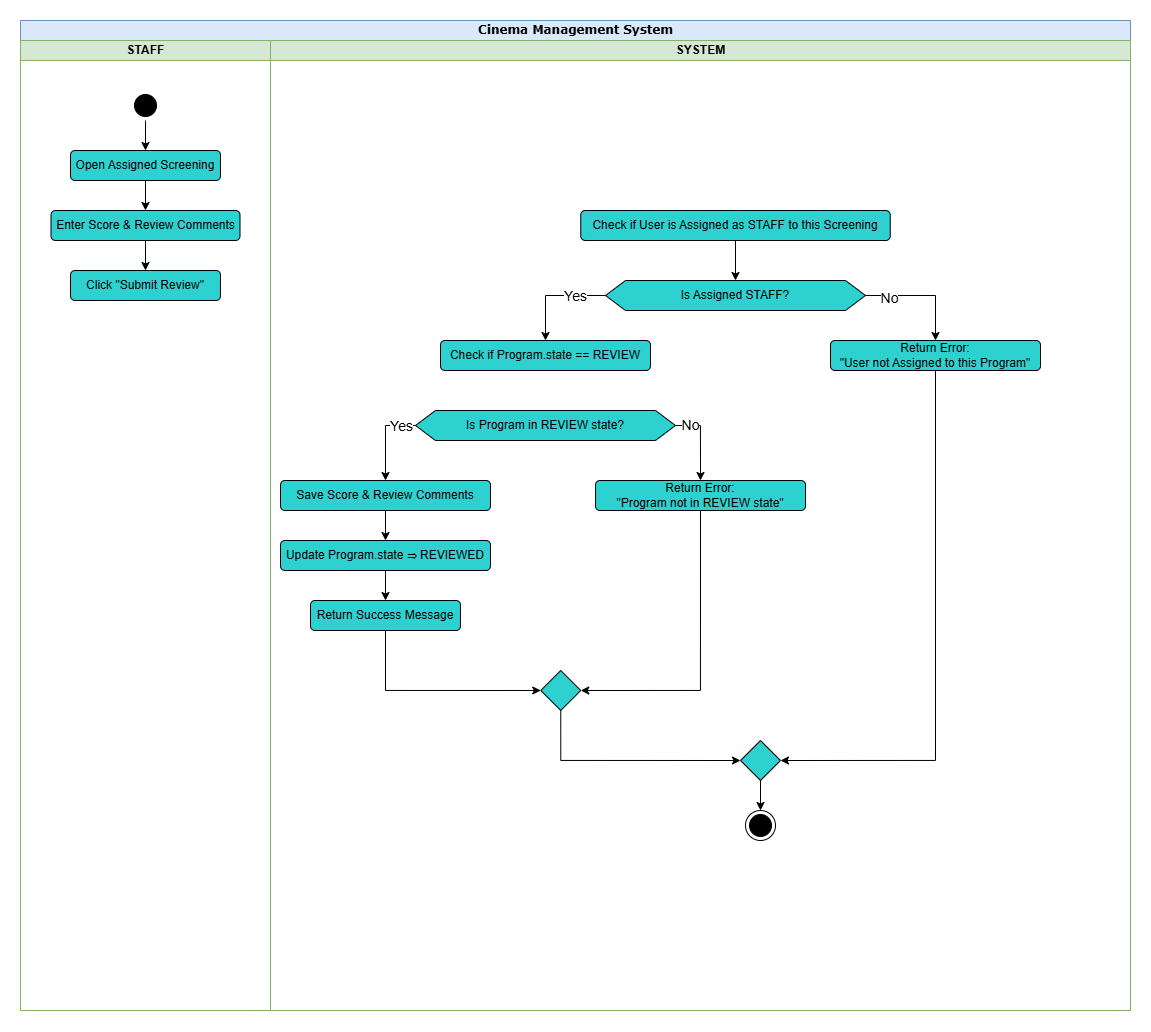

The diagram above was exported from draw.io. Its source (the exported page's mxGraphModel, read from the mxfile embedded in the PNG):
<mxGraphModel dx="569" dy="979" grid="1" gridSize="10" guides="1" tooltips="1" connect="1" arrows="1" fold="1" page="1" pageScale="1" pageWidth="850" pageHeight="1100" background="none" math="0" shadow="0">
  <root>
    <mxCell id="0" />
    <mxCell id="1" parent="0" />
    <mxCell id="1c1d494c118603dd-1" value="Cinema Management System" style="swimlane;html=1;childLayout=stackLayout;startSize=20;rounded=0;shadow=0;comic=0;labelBackgroundColor=none;strokeWidth=1;fontFamily=Verdana;fontSize=12;align=center;fillColor=#dae8fc;strokeColor=#6c8ebf;" parent="1" vertex="1">
      <mxGeometry x="40" y="20" width="1110" height="990" as="geometry" />
    </mxCell>
    <mxCell id="1c1d494c118603dd-2" value="STAFF" style="swimlane;html=1;startSize=20;fillColor=#d5e8d4;strokeColor=#82b366;" parent="1c1d494c118603dd-1" vertex="1">
      <mxGeometry y="20" width="250" height="970" as="geometry" />
    </mxCell>
    <mxCell id="iDB-pXHIWKb78oeaIBvB-15" style="edgeStyle=orthogonalEdgeStyle;rounded=0;orthogonalLoop=1;jettySize=auto;html=1;exitX=0.5;exitY=1;exitDx=0;exitDy=0;entryX=0.5;entryY=0;entryDx=0;entryDy=0;" edge="1" parent="1c1d494c118603dd-2" source="iDB-pXHIWKb78oeaIBvB-2" target="iDB-pXHIWKb78oeaIBvB-4">
      <mxGeometry relative="1" as="geometry" />
    </mxCell>
    <mxCell id="iDB-pXHIWKb78oeaIBvB-2" value="" style="ellipse;html=1;shape=startState;fillColor=#000000;strokeColor=#000000;" vertex="1" parent="1c1d494c118603dd-2">
      <mxGeometry x="110" y="50" width="30" height="30" as="geometry" />
    </mxCell>
    <mxCell id="iDB-pXHIWKb78oeaIBvB-14" style="edgeStyle=orthogonalEdgeStyle;rounded=0;orthogonalLoop=1;jettySize=auto;html=1;exitX=0.5;exitY=1;exitDx=0;exitDy=0;entryX=0.5;entryY=0;entryDx=0;entryDy=0;" edge="1" parent="1c1d494c118603dd-2" source="iDB-pXHIWKb78oeaIBvB-4" target="iDB-pXHIWKb78oeaIBvB-13">
      <mxGeometry relative="1" as="geometry" />
    </mxCell>
    <mxCell id="iDB-pXHIWKb78oeaIBvB-4" value="Open Assigned Screening" style="rounded=1;whiteSpace=wrap;html=1;fillColor=#2DD1D0;" vertex="1" parent="1c1d494c118603dd-2">
      <mxGeometry x="50" y="110" width="150" height="30" as="geometry" />
    </mxCell>
    <mxCell id="iDB-pXHIWKb78oeaIBvB-24" style="edgeStyle=orthogonalEdgeStyle;rounded=0;orthogonalLoop=1;jettySize=auto;html=1;exitX=0.5;exitY=1;exitDx=0;exitDy=0;entryX=0.5;entryY=0;entryDx=0;entryDy=0;" edge="1" parent="1c1d494c118603dd-2" source="iDB-pXHIWKb78oeaIBvB-13" target="iDB-pXHIWKb78oeaIBvB-16">
      <mxGeometry relative="1" as="geometry" />
    </mxCell>
    <mxCell id="iDB-pXHIWKb78oeaIBvB-13" value="Enter Score &amp;amp; Review Comments" style="rounded=1;whiteSpace=wrap;html=1;fillColor=#2DD1D0;" vertex="1" parent="1c1d494c118603dd-2">
      <mxGeometry x="30.5" y="170" width="189" height="30" as="geometry" />
    </mxCell>
    <mxCell id="iDB-pXHIWKb78oeaIBvB-16" value="Click &quot;Submit Review&quot;" style="rounded=1;whiteSpace=wrap;html=1;fillColor=#2DD1D0;" vertex="1" parent="1c1d494c118603dd-2">
      <mxGeometry x="50" y="230" width="150" height="30" as="geometry" />
    </mxCell>
    <mxCell id="1c1d494c118603dd-3" value="SYSTEM" style="swimlane;html=1;startSize=20;fillColor=#d5e8d4;strokeColor=#82b366;" parent="1c1d494c118603dd-1" vertex="1">
      <mxGeometry x="250" y="20" width="860" height="970" as="geometry" />
    </mxCell>
    <mxCell id="iDB-pXHIWKb78oeaIBvB-1" value="" style="ellipse;html=1;shape=endState;fillColor=#000000;strokeColor=#000000;" vertex="1" parent="1c1d494c118603dd-3">
      <mxGeometry x="475" y="770" width="30" height="30" as="geometry" />
    </mxCell>
    <mxCell id="iDB-pXHIWKb78oeaIBvB-35" style="edgeStyle=orthogonalEdgeStyle;rounded=0;orthogonalLoop=1;jettySize=auto;html=1;exitX=0.5;exitY=1;exitDx=0;exitDy=0;entryX=0.5;entryY=0;entryDx=0;entryDy=0;" edge="1" parent="1c1d494c118603dd-3" source="iDB-pXHIWKb78oeaIBvB-33" target="iDB-pXHIWKb78oeaIBvB-34">
      <mxGeometry relative="1" as="geometry" />
    </mxCell>
    <mxCell id="iDB-pXHIWKb78oeaIBvB-33" value="Check if User is Assigned as STAFF to this Screening" style="rounded=1;whiteSpace=wrap;html=1;fillColor=#2DD1D0;" vertex="1" parent="1c1d494c118603dd-3">
      <mxGeometry x="310.25" y="170" width="309.5" height="30" as="geometry" />
    </mxCell>
    <mxCell id="iDB-pXHIWKb78oeaIBvB-38" style="edgeStyle=orthogonalEdgeStyle;rounded=0;orthogonalLoop=1;jettySize=auto;html=1;exitX=0;exitY=0.5;exitDx=0;exitDy=0;entryX=0.5;entryY=0;entryDx=0;entryDy=0;" edge="1" parent="1c1d494c118603dd-3" source="iDB-pXHIWKb78oeaIBvB-34" target="iDB-pXHIWKb78oeaIBvB-37">
      <mxGeometry relative="1" as="geometry" />
    </mxCell>
    <mxCell id="iDB-pXHIWKb78oeaIBvB-39" value="Yes" style="edgeLabel;html=1;align=center;verticalAlign=middle;resizable=0;points=[];fontSize=14;" vertex="1" connectable="0" parent="iDB-pXHIWKb78oeaIBvB-38">
      <mxGeometry x="-0.422" relative="1" as="geometry">
        <mxPoint as="offset" />
      </mxGeometry>
    </mxCell>
    <mxCell id="iDB-pXHIWKb78oeaIBvB-41" style="edgeStyle=orthogonalEdgeStyle;rounded=0;orthogonalLoop=1;jettySize=auto;html=1;exitX=1;exitY=0.5;exitDx=0;exitDy=0;entryX=0.5;entryY=0;entryDx=0;entryDy=0;" edge="1" parent="1c1d494c118603dd-3" source="iDB-pXHIWKb78oeaIBvB-34" target="iDB-pXHIWKb78oeaIBvB-40">
      <mxGeometry relative="1" as="geometry" />
    </mxCell>
    <mxCell id="iDB-pXHIWKb78oeaIBvB-42" value="No" style="edgeLabel;html=1;align=center;verticalAlign=middle;resizable=0;points=[];fontSize=14;" vertex="1" connectable="0" parent="iDB-pXHIWKb78oeaIBvB-41">
      <mxGeometry x="-0.6002" y="-2" relative="1" as="geometry">
        <mxPoint as="offset" />
      </mxGeometry>
    </mxCell>
    <mxCell id="iDB-pXHIWKb78oeaIBvB-34" value="Is Assigned STAFF?" style="shape=hexagon;perimeter=hexagonPerimeter2;whiteSpace=wrap;html=1;fixedSize=1;fillColor=#2DD1D0;" vertex="1" parent="1c1d494c118603dd-3">
      <mxGeometry x="335" y="240" width="260" height="30" as="geometry" />
    </mxCell>
    <mxCell id="iDB-pXHIWKb78oeaIBvB-37" value="Check if Program.state == REVIEW" style="rounded=1;whiteSpace=wrap;html=1;fillColor=#2DD1D0;" vertex="1" parent="1c1d494c118603dd-3">
      <mxGeometry x="170" y="300" width="210" height="30" as="geometry" />
    </mxCell>
    <mxCell id="iDB-pXHIWKb78oeaIBvB-58" style="edgeStyle=orthogonalEdgeStyle;rounded=0;orthogonalLoop=1;jettySize=auto;html=1;exitX=0.5;exitY=1;exitDx=0;exitDy=0;entryX=1;entryY=0.5;entryDx=0;entryDy=0;" edge="1" parent="1c1d494c118603dd-3" source="iDB-pXHIWKb78oeaIBvB-40" target="iDB-pXHIWKb78oeaIBvB-57">
      <mxGeometry relative="1" as="geometry" />
    </mxCell>
    <mxCell id="iDB-pXHIWKb78oeaIBvB-40" value="Return Error:&lt;br&gt;&quot;User not Assigned to this Program&quot;" style="rounded=1;whiteSpace=wrap;html=1;fillColor=#2DD1D0;" vertex="1" parent="1c1d494c118603dd-3">
      <mxGeometry x="560" y="300" width="210" height="30" as="geometry" />
    </mxCell>
    <mxCell id="iDB-pXHIWKb78oeaIBvB-45" style="edgeStyle=orthogonalEdgeStyle;rounded=0;orthogonalLoop=1;jettySize=auto;html=1;exitX=0;exitY=0.5;exitDx=0;exitDy=0;entryX=0.5;entryY=0;entryDx=0;entryDy=0;" edge="1" parent="1c1d494c118603dd-3" source="iDB-pXHIWKb78oeaIBvB-43" target="iDB-pXHIWKb78oeaIBvB-44">
      <mxGeometry relative="1" as="geometry" />
    </mxCell>
    <mxCell id="iDB-pXHIWKb78oeaIBvB-46" value="&lt;font style=&quot;font-size: 14px;&quot;&gt;Yes&lt;/font&gt;" style="edgeLabel;html=1;align=center;verticalAlign=middle;resizable=0;points=[];" vertex="1" connectable="0" parent="iDB-pXHIWKb78oeaIBvB-45">
      <mxGeometry x="-0.6059" y="5" relative="1" as="geometry">
        <mxPoint x="2" y="-5" as="offset" />
      </mxGeometry>
    </mxCell>
    <mxCell id="iDB-pXHIWKb78oeaIBvB-48" style="edgeStyle=orthogonalEdgeStyle;rounded=0;orthogonalLoop=1;jettySize=auto;html=1;exitX=1;exitY=0.5;exitDx=0;exitDy=0;entryX=0.5;entryY=0;entryDx=0;entryDy=0;" edge="1" parent="1c1d494c118603dd-3" source="iDB-pXHIWKb78oeaIBvB-43" target="iDB-pXHIWKb78oeaIBvB-47">
      <mxGeometry relative="1" as="geometry" />
    </mxCell>
    <mxCell id="iDB-pXHIWKb78oeaIBvB-49" value="&lt;font style=&quot;font-size: 14px;&quot;&gt;No&lt;/font&gt;" style="edgeLabel;html=1;align=center;verticalAlign=middle;resizable=0;points=[];" vertex="1" connectable="0" parent="iDB-pXHIWKb78oeaIBvB-48">
      <mxGeometry x="-0.6836" y="1" relative="1" as="geometry">
        <mxPoint x="1" as="offset" />
      </mxGeometry>
    </mxCell>
    <mxCell id="iDB-pXHIWKb78oeaIBvB-43" value="Is Program in REVIEW state?" style="shape=hexagon;perimeter=hexagonPerimeter2;whiteSpace=wrap;html=1;fixedSize=1;fillColor=#2DD1D0;" vertex="1" parent="1c1d494c118603dd-3">
      <mxGeometry x="145" y="370" width="260" height="30" as="geometry" />
    </mxCell>
    <mxCell id="iDB-pXHIWKb78oeaIBvB-52" style="edgeStyle=orthogonalEdgeStyle;rounded=0;orthogonalLoop=1;jettySize=auto;html=1;exitX=0.5;exitY=1;exitDx=0;exitDy=0;entryX=0.5;entryY=0;entryDx=0;entryDy=0;" edge="1" parent="1c1d494c118603dd-3" source="iDB-pXHIWKb78oeaIBvB-44" target="iDB-pXHIWKb78oeaIBvB-50">
      <mxGeometry relative="1" as="geometry" />
    </mxCell>
    <mxCell id="iDB-pXHIWKb78oeaIBvB-44" value="Save Score &amp;amp; Review Comments" style="rounded=1;whiteSpace=wrap;html=1;fillColor=#2DD1D0;" vertex="1" parent="1c1d494c118603dd-3">
      <mxGeometry x="10" y="440" width="210" height="30" as="geometry" />
    </mxCell>
    <mxCell id="iDB-pXHIWKb78oeaIBvB-56" style="edgeStyle=orthogonalEdgeStyle;rounded=0;orthogonalLoop=1;jettySize=auto;html=1;exitX=0.5;exitY=1;exitDx=0;exitDy=0;entryX=1;entryY=0.5;entryDx=0;entryDy=0;" edge="1" parent="1c1d494c118603dd-3" source="iDB-pXHIWKb78oeaIBvB-47" target="iDB-pXHIWKb78oeaIBvB-54">
      <mxGeometry relative="1" as="geometry" />
    </mxCell>
    <mxCell id="iDB-pXHIWKb78oeaIBvB-47" value="Return Error:&lt;div&gt;&quot;Program not in REVIEW state&quot;&lt;/div&gt;" style="rounded=1;whiteSpace=wrap;html=1;fillColor=#2DD1D0;" vertex="1" parent="1c1d494c118603dd-3">
      <mxGeometry x="325" y="440" width="210" height="30" as="geometry" />
    </mxCell>
    <mxCell id="iDB-pXHIWKb78oeaIBvB-53" style="edgeStyle=orthogonalEdgeStyle;rounded=0;orthogonalLoop=1;jettySize=auto;html=1;exitX=0.5;exitY=1;exitDx=0;exitDy=0;entryX=0.5;entryY=0;entryDx=0;entryDy=0;" edge="1" parent="1c1d494c118603dd-3" source="iDB-pXHIWKb78oeaIBvB-50" target="iDB-pXHIWKb78oeaIBvB-51">
      <mxGeometry relative="1" as="geometry" />
    </mxCell>
    <mxCell id="iDB-pXHIWKb78oeaIBvB-50" value="Update Program.state&amp;nbsp;&lt;span style=&quot;font-family: arial, sans-serif;&quot;&gt;⇒&amp;nbsp;&lt;/span&gt;REVIEWED" style="rounded=1;whiteSpace=wrap;html=1;fillColor=#2DD1D0;" vertex="1" parent="1c1d494c118603dd-3">
      <mxGeometry x="10" y="500" width="210" height="30" as="geometry" />
    </mxCell>
    <mxCell id="iDB-pXHIWKb78oeaIBvB-55" style="edgeStyle=orthogonalEdgeStyle;rounded=0;orthogonalLoop=1;jettySize=auto;html=1;exitX=0.5;exitY=1;exitDx=0;exitDy=0;entryX=0;entryY=0.5;entryDx=0;entryDy=0;" edge="1" parent="1c1d494c118603dd-3" source="iDB-pXHIWKb78oeaIBvB-51" target="iDB-pXHIWKb78oeaIBvB-54">
      <mxGeometry relative="1" as="geometry" />
    </mxCell>
    <mxCell id="iDB-pXHIWKb78oeaIBvB-51" value="Return Success Message" style="rounded=1;whiteSpace=wrap;html=1;fillColor=#2DD1D0;" vertex="1" parent="1c1d494c118603dd-3">
      <mxGeometry x="40" y="560" width="150" height="30" as="geometry" />
    </mxCell>
    <mxCell id="iDB-pXHIWKb78oeaIBvB-59" style="edgeStyle=orthogonalEdgeStyle;rounded=0;orthogonalLoop=1;jettySize=auto;html=1;exitX=0.5;exitY=1;exitDx=0;exitDy=0;entryX=0;entryY=0.5;entryDx=0;entryDy=0;" edge="1" parent="1c1d494c118603dd-3" source="iDB-pXHIWKb78oeaIBvB-54" target="iDB-pXHIWKb78oeaIBvB-57">
      <mxGeometry relative="1" as="geometry" />
    </mxCell>
    <mxCell id="iDB-pXHIWKb78oeaIBvB-54" value="" style="rhombus;whiteSpace=wrap;html=1;fillColor=#2DD1D0;" vertex="1" parent="1c1d494c118603dd-3">
      <mxGeometry x="270.25" y="630" width="40" height="40" as="geometry" />
    </mxCell>
    <mxCell id="iDB-pXHIWKb78oeaIBvB-60" style="edgeStyle=orthogonalEdgeStyle;rounded=0;orthogonalLoop=1;jettySize=auto;html=1;exitX=0.5;exitY=1;exitDx=0;exitDy=0;entryX=0.5;entryY=0;entryDx=0;entryDy=0;" edge="1" parent="1c1d494c118603dd-3" source="iDB-pXHIWKb78oeaIBvB-57" target="iDB-pXHIWKb78oeaIBvB-1">
      <mxGeometry relative="1" as="geometry" />
    </mxCell>
    <mxCell id="iDB-pXHIWKb78oeaIBvB-57" value="" style="rhombus;whiteSpace=wrap;html=1;fillColor=#2DD1D0;" vertex="1" parent="1c1d494c118603dd-3">
      <mxGeometry x="470" y="700" width="40" height="40" as="geometry" />
    </mxCell>
  </root>
</mxGraphModel>